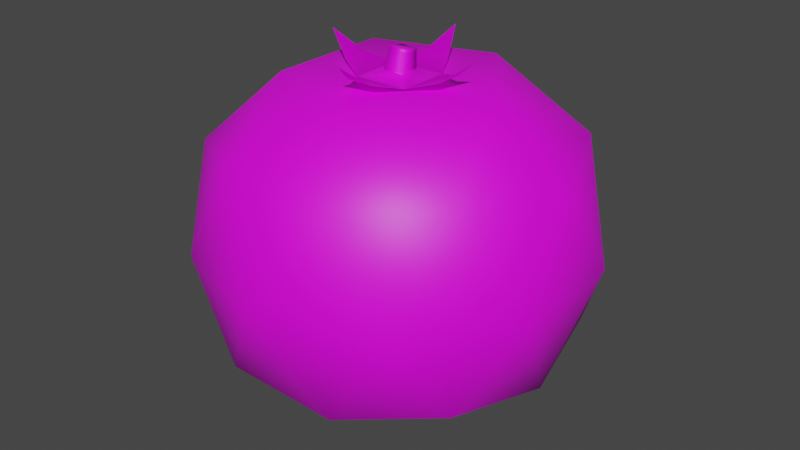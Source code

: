 # Source: Tomatoes.blend  (saved by Blender 3.3.6; exported with 4.5.12 LTS)
import bpy
from mathutils import Matrix  # noqa: F401  (used for matrix-valued properties, if any)

bpy.ops.wm.read_factory_settings(use_empty=True)
scene = bpy.context.scene
scene.name = 'Scene'

# ---- collections
col_collection = bpy.data.collections.new('Collection'); scene.collection.children.link(col_collection)

# ---- images (referenced by path relative to the original .blend; pixels are not part of the script)
import os
ASSET_DIR = os.environ.get("B2B_ASSET_DIR", "")  # directory of the original .blend (textures are referenced by path, not embedded)
HERE = os.path.dirname(os.path.abspath(__file__))  # packed textures are extracted next to this script under _unpacked/

def load_image(name, relpath, width, height, colorspace="sRGB"):
    """Load a texture the original file referenced (path relative to the .blend, or extracted next to this script)."""
    p = next((c for c in (os.path.join(HERE, relpath), os.path.join(ASSET_DIR, relpath)) if relpath and os.path.exists(c)), "")
    if p:
        img = bpy.data.images.load(p, check_existing=True)
        img.name = name
    else:  # same state as the original file: an image datablock whose file is absent (Cycles renders it pink)
        img = bpy.data.images.new(name, width, height)
        img.source = "FILE"
        img.filepath = "//" + (relpath or name)
    img.colorspace_settings.name = colorspace
    return img
img_1_produce_png = load_image('1_Produce.png', '1_Produce.png', 1024, 1024, 'sRGB')

# ---- materials (node trees are filled in below, after node groups)
mat_material = bpy.data.materials.new('Material')
mat_material.use_transparent_shadow = False

# ---- material node trees
mat_material.use_nodes = True; mat_material.node_tree.nodes.clear()
_N = mat_material.node_tree.nodes; _L = mat_material.node_tree.links
n0 = _N.new('ShaderNodeBsdfPrincipled'); n0.name = 'Principled BSDF'; n0.location = (10, 300)
n0.distribution = 'GGX'
n0.subsurface_method = 'RANDOM_WALK_SKIN'
n0.inputs[3].default_value = 1.45
n0.inputs[27].default_value = (0.0, 0.0, 0.0, 1.0)
n0.inputs[28].default_value = 1.0
n1 = _N.new('ShaderNodeOutputMaterial'); n1.name = 'Material Output'; n1.location = (300, 300)
n2 = _N.new('ShaderNodeTexImage'); n2.name = 'Image Texture'; n2.location = (-280, 280)
n2.image = img_1_produce_png
n2.interpolation = 'Closest'
_L.new(n0.outputs[0], n1.inputs[0])
_L.new(n2.outputs[0], n0.inputs[0])
n1.is_active_output = True

# ---- world
world_world = bpy.data.worlds.new('World'); scene.world = world_world
world_world.use_nodes = True; world_world.node_tree.nodes.clear()
_N = world_world.node_tree.nodes; _L = world_world.node_tree.links
n0 = _N.new('ShaderNodeOutputWorld'); n0.name = 'World Output'; n0.location = (300, 300)
n1 = _N.new('ShaderNodeBackground'); n1.name = 'Background'; n1.location = (10, 300)
n1.inputs[0].default_value = (0.05088, 0.05088, 0.05088, 1.0)
_L.new(n1.outputs[0], n0.inputs[0])
n0.is_active_output = True
world_world.color = (0.05088, 0.05088, 0.05088)
world_world.use_sun_shadow = False
world_world.sun_shadow_jitter_overblur = 0.0

# ---- meshes
me_icosphere = bpy.data.meshes.new('Icosphere')
me_icosphere.from_pydata([(0.0, 0.0, -0.8448), (0.7103, -0.516, -0.4428), (-0.2713, -0.835, -0.4428), (-0.878, 0.0, -0.4428), (-0.2713, 0.835, -0.4428), (0.7103, 0.516, -0.4428), (0.2761, -0.8497, 0.4472), (-0.7228, -0.5251, 0.4472), (-0.7228, 0.5251, 0.4472), (0.2761, 0.8497, 0.4472), (0.8934, 0.0, 0.4472), (0.0, 0.0, 0.7488), (-0.1317, -0.4054, -0.7524), (0.3448, -0.2505, -0.7524), (0.2536, -0.7804, -0.5205), (0.8206, 0.0, -0.5205), (0.3448, 0.2505, -0.7524), (-0.4263, 0.0, -0.7524), (-0.6639, -0.4823, -0.5205), (-0.1317, 0.4054, -0.7524), (-0.6639, 0.4823, -0.5205), (0.2536, 0.7804, -0.5205), (0.9265, -0.301, 0.0), (0.9265, 0.301, 0.0), (0.0, -0.9741, 0.0), (0.5726, -0.7881, 0.0), (-0.9265, -0.301, 0.0), (-0.5726, -0.7881, 0.0), (-0.5726, 0.7881, 0.0), (-0.9265, 0.301, 0.0), (0.5726, 0.7881, 0.0), (0.0, 0.9741, 0.0), (0.6881, -0.4999, 0.5236), (-0.2628, -0.8089, 0.5236), (-0.8505, 0.0, 0.5236), (-0.2628, 0.8089, 0.5236), (0.6881, 0.4999, 0.5236), (0.1625, -0.5, 0.7814), (0.5257, 0.0, 0.7814), (-0.4253, -0.309, 0.7814), (-0.4253, 0.309, 0.7814), (0.1625, 0.5, 0.7814), (0.0, -0.3977, 0.9136), (0.3977, 0.0, 0.9136), (-0.3977, 0.0, 0.9136), (0.0, 0.3977, 0.9136), (-0.1326, -0.1326, 0.775), (0.1326, -0.1326, 0.775), (0.1326, 0.1326, 0.775), (-0.1326, 0.1326, 0.775), (0.06629, 0.2652, 0.8125), (-0.06629, 0.2652, 0.8125), (-0.06629, -0.2652, 0.8125), (0.2652, -0.06629, 0.8125), (-0.2652, 0.06629, 0.8125), (-0.2652, -0.06629, 0.8125), (0.06629, -0.2652, 0.8125), (0.2652, 0.06629, 0.8125), (-0.05109, 0.05108, 0.8011), (-0.05109, -0.05108, 0.8011), (0.05109, 0.05108, 0.8011), (0.05109, -0.05108, 0.8011), (-0.03586, 0.05735, 0.8953), (-0.03622, -0.02504, 0.9098), (0.04767, 0.05623, 0.891), (0.04731, -0.02616, 0.9055), (0.0, -0.3977, 0.9136), (0.3977, 0.0, 0.9136), (-0.3977, 0.0, 0.9136), (0.0, 0.3977, 0.9136), (-0.1326, -0.1326, 0.775), (0.1326, -0.1326, 0.775), (0.1326, 0.1326, 0.775), (-0.1326, 0.1326, 0.775), (0.06629, 0.2652, 0.8125), (-0.06629, 0.2652, 0.8125), (-0.06629, -0.2652, 0.8125), (0.2652, -0.06629, 0.8125), (-0.2652, 0.06629, 0.8125), (-0.2652, -0.06629, 0.8125), (0.06629, -0.2652, 0.8125), (0.2652, 0.06629, 0.8125), (0.05096, 0.05128, 0.8044), (0.05095, -0.05016, 0.805), (-0.05053, -0.05012, 0.8051), (-0.05052, 0.05132, 0.8046), (0.04799, 0.05574, 0.8825), (-0.03763, -0.02751, 0.8995), (0.04767, -0.02852, 0.8956), (-0.03731, 0.05676, 0.8864)], [], [(0, 13, 12), (1, 13, 15), (0, 12, 17), (0, 17, 19), (0, 19, 16), (1, 15, 22), (2, 14, 24), (3, 18, 26), (4, 20, 28), (5, 21, 30), (1, 22, 25), (2, 24, 27), (3, 26, 29), (4, 28, 31), (5, 30, 23), (6, 32, 37), (7, 33, 39), (8, 34, 40), (9, 35, 41), (10, 36, 38), (38, 41, 11), (38, 36, 41), (36, 9, 41), (41, 40, 11), (41, 35, 40), (35, 8, 40), (40, 39, 11), (40, 34, 39), (34, 7, 39), (39, 37, 11), (39, 33, 37), (33, 6, 37), (37, 38, 11), (37, 32, 38), (32, 10, 38), (23, 36, 10), (23, 30, 36), (30, 9, 36), (31, 35, 9), (31, 28, 35), (28, 8, 35), (29, 34, 8), (29, 26, 34), (26, 7, 34), (27, 33, 7), (27, 24, 33), (24, 6, 33), (25, 32, 6), (25, 22, 32), (22, 10, 32), (30, 31, 9), (30, 21, 31), (21, 4, 31), (28, 29, 8), (28, 20, 29), (20, 3, 29), (26, 27, 7), (26, 18, 27), (18, 2, 27), (24, 25, 6), (24, 14, 25), (14, 1, 25), (22, 23, 10), (22, 15, 23), (15, 5, 23), (16, 21, 5), (16, 19, 21), (19, 4, 21), (19, 20, 4), (19, 17, 20), (17, 3, 20), (17, 18, 3), (17, 12, 18), (12, 2, 18), (15, 16, 5), (15, 13, 16), (13, 0, 16), (12, 14, 2), (12, 13, 14), (13, 1, 14), (53, 43, 57), (51, 50, 45), (55, 54, 44), (46, 47, 61, 59), (56, 47, 46, 52), (49, 48, 50, 51), (42, 56, 52), (46, 49, 54, 55), (47, 53, 57, 48), (88, 86, 64, 65), (48, 49, 58, 60), (47, 48, 60, 61), (49, 46, 59, 58), (65, 64, 62, 63), (89, 87, 63, 62), (87, 88, 65, 63), (86, 89, 62, 64), (77, 81, 67), (75, 69, 74), (79, 68, 78), (80, 76, 70, 71), (73, 75, 74, 72), (66, 76, 80), (70, 79, 78, 73), (71, 72, 81, 77), (60, 58, 85, 82), (59, 61, 83, 84), (58, 59, 84, 85), (61, 60, 82, 83), (82, 85, 89, 86), (84, 83, 88, 87), (85, 84, 87, 89), (83, 82, 86, 88)])
me_icosphere.polygons.foreach_set('use_smooth', [True] * 113)
_uv = me_icosphere.uv_layers.new(name='UVMap')
_uv.uv.foreach_set('vector', [0.9101, 0.5331, 0.8933, 0.5421, 0.8959, 0.5203, 0.8709, 0.5502, 0.8921, 0.561, 0.8711, 0.5715, 0.9101, 0.6967, 0.8953, 0.7088, 0.8937, 0.6869, 0.908, 0.6556, 0.8927, 0.667, 0.892, 0.6451, 0.9072, 0.6139, 0.8916, 0.625, 0.8915, 0.6031, 0.8709, 0.5502, 0.8711, 0.5715, 0.852, 0.5603, 0.8761, 0.5072, 0.8736, 0.5287, 0.8536, 0.5139, 0.8716, 0.6781, 0.8738, 0.6994, 0.8537, 0.6898, 0.8702, 0.6355, 0.8716, 0.6568, 0.852, 0.6466, 0.8699, 0.5928, 0.8708, 0.6142, 0.8515, 0.6035, 0.8709, 0.5502, 0.852, 0.5603, 0.8528, 0.5382, 0.8747, 0.7208, 0.857, 0.7361, 0.855, 0.7118, 0.8716, 0.6781, 0.8537, 0.6898, 0.8527, 0.6682, 0.8702, 0.6355, 0.852, 0.6466, 0.8516, 0.6251, 0.8699, 0.5928, 0.8515, 0.6035, 0.8516, 0.5819, 0.8341, 0.5271, 0.833, 0.5489, 0.8139, 0.5352, 0.8357, 0.7016, 0.8355, 0.7238, 0.8158, 0.7103, 0.8339, 0.658, 0.834, 0.6798, 0.8142, 0.6673, 0.833, 0.6144, 0.8326, 0.6362, 0.8131, 0.6232, 0.8333, 0.5708, 0.8323, 0.5926, 0.8132, 0.5791, 0.8132, 0.5791, 0.813, 0.6059, 0.7946, 0.5924, 0.8132, 0.5791, 0.8323, 0.5926, 0.813, 0.6059, 0.8323, 0.5926, 0.833, 0.6144, 0.813, 0.6059, 0.8131, 0.6232, 0.8137, 0.65, 0.7949, 0.6369, 0.8131, 0.6232, 0.8326, 0.6362, 0.8137, 0.65, 0.8326, 0.6362, 0.8339, 0.658, 0.8137, 0.65, 0.8142, 0.6673, 0.8153, 0.694, 0.7963, 0.6814, 0.8142, 0.6673, 0.834, 0.6798, 0.8153, 0.694, 0.834, 0.6798, 0.8357, 0.7016, 0.8153, 0.694, 0.8158, 0.7103, 0.8157, 0.7371, 0.7973, 0.7237, 0.8158, 0.7103, 0.8355, 0.7238, 0.8157, 0.7371, 0.8355, 0.7238, 0.8356, 0.7459, 0.8157, 0.7371, 0.8139, 0.5352, 0.8134, 0.562, 0.7952, 0.5482, 0.8139, 0.5352, 0.833, 0.5489, 0.8134, 0.562, 0.833, 0.5489, 0.8333, 0.5708, 0.8134, 0.562, 0.8516, 0.5819, 0.8323, 0.5926, 0.8333, 0.5708, 0.8516, 0.5819, 0.8515, 0.6035, 0.8323, 0.5926, 0.8515, 0.6035, 0.833, 0.6144, 0.8323, 0.5926, 0.8516, 0.6251, 0.8326, 0.6362, 0.833, 0.6144, 0.8516, 0.6251, 0.852, 0.6466, 0.8326, 0.6362, 0.852, 0.6466, 0.8339, 0.658, 0.8326, 0.6362, 0.8527, 0.6682, 0.834, 0.6798, 0.8339, 0.658, 0.8527, 0.6682, 0.8537, 0.6898, 0.834, 0.6798, 0.8537, 0.6898, 0.8357, 0.7016, 0.834, 0.6798, 0.855, 0.7118, 0.8355, 0.7238, 0.8357, 0.7016, 0.855, 0.7118, 0.857, 0.7361, 0.8355, 0.7238, 0.857, 0.7361, 0.8356, 0.7459, 0.8355, 0.7238, 0.8528, 0.5382, 0.833, 0.5489, 0.8341, 0.5271, 0.8528, 0.5382, 0.852, 0.5603, 0.833, 0.5489, 0.852, 0.5603, 0.8333, 0.5708, 0.833, 0.5489, 0.8515, 0.6035, 0.8516, 0.6251, 0.833, 0.6144, 0.8515, 0.6035, 0.8708, 0.6142, 0.8516, 0.6251, 0.8708, 0.6142, 0.8702, 0.6355, 0.8516, 0.6251, 0.852, 0.6466, 0.8527, 0.6682, 0.8339, 0.658, 0.852, 0.6466, 0.8716, 0.6568, 0.8527, 0.6682, 0.8716, 0.6568, 0.8716, 0.6781, 0.8527, 0.6682, 0.8537, 0.6898, 0.855, 0.7118, 0.8357, 0.7016, 0.8537, 0.6898, 0.8738, 0.6994, 0.855, 0.7118, 0.8738, 0.6994, 0.8747, 0.7208, 0.855, 0.7118, 0.8536, 0.5139, 0.8528, 0.5382, 0.8341, 0.5271, 0.8536, 0.5139, 0.8736, 0.5287, 0.8528, 0.5382, 0.8736, 0.5287, 0.8709, 0.5502, 0.8528, 0.5382, 0.852, 0.5603, 0.8516, 0.5819, 0.8333, 0.5708, 0.852, 0.5603, 0.8711, 0.5715, 0.8516, 0.5819, 0.8711, 0.5715, 0.8699, 0.5928, 0.8516, 0.5819, 0.8915, 0.6031, 0.8708, 0.6142, 0.8699, 0.5928, 0.8915, 0.6031, 0.8916, 0.625, 0.8708, 0.6142, 0.8916, 0.625, 0.8702, 0.6355, 0.8708, 0.6142, 0.892, 0.6451, 0.8716, 0.6568, 0.8702, 0.6355, 0.892, 0.6451, 0.8927, 0.667, 0.8716, 0.6568, 0.8927, 0.667, 0.8716, 0.6781, 0.8716, 0.6568, 0.8937, 0.6869, 0.8738, 0.6994, 0.8716, 0.6781, 0.8937, 0.6869, 0.8953, 0.7088, 0.8738, 0.6994, 0.8953, 0.7088, 0.8747, 0.7208, 0.8738, 0.6994, 0.8711, 0.5715, 0.8916, 0.583, 0.8699, 0.5928, 0.8711, 0.5715, 0.8921, 0.561, 0.8916, 0.583, 0.8921, 0.561, 0.9075, 0.5724, 0.8916, 0.583, 0.8959, 0.5203, 0.8736, 0.5287, 0.8761, 0.5072, 0.8959, 0.5203, 0.8933, 0.5421, 0.8736, 0.5287, 0.8933, 0.5421, 0.8709, 0.5502, 0.8736, 0.5287, 0.9547, 0.5742, 0.9461, 0.5777, 0.95, 0.5692, 0.9547, 0.5494, 0.95, 0.5544, 0.9461, 0.5459, 0.9747, 0.5532, 0.9695, 0.5487, 0.9778, 0.5444, 0.9727, 0.5628, 0.9623, 0.5717, 0.9626, 0.5656, 0.9666, 0.5622, 0.9695, 0.5749, 0.9623, 0.5717, 0.9727, 0.5628, 0.9747, 0.5704, 0.9623, 0.5518, 0.9528, 0.5618, 0.95, 0.5544, 0.9547, 0.5494, 0.9778, 0.5792, 0.9695, 0.5749, 0.9747, 0.5704, 0.9727, 0.5608, 0.9623, 0.5518, 0.9695, 0.5487, 0.9747, 0.5532, 0.9623, 0.5717, 0.9547, 0.5742, 0.95, 0.5692, 0.9528, 0.5618, 0.9522, 0.6878, 0.9537, 0.6836, 0.9541, 0.6838, 0.9527, 0.6879, 0.9528, 0.5618, 0.9623, 0.5518, 0.9626, 0.558, 0.9589, 0.5618, 0.9623, 0.5717, 0.9528, 0.5618, 0.9589, 0.5618, 0.9626, 0.5656, 0.9623, 0.5518, 0.9727, 0.5608, 0.9666, 0.5614, 0.9626, 0.558, 0.9563, 0.6923, 0.9561, 0.6967, 0.9518, 0.6965, 0.9519, 0.6922, 0.9513, 0.6965, 0.9514, 0.6921, 0.9519, 0.6922, 0.9518, 0.6965, 0.9514, 0.6921, 0.9522, 0.6878, 0.9527, 0.6879, 0.9519, 0.6922, 0.9537, 0.6836, 0.9559, 0.6798, 0.9563, 0.6801, 0.9541, 0.6838, 0.9521, 0.6223, 0.9584, 0.6196, 0.9587, 0.6289, 0.9548, 0.6468, 0.9461, 0.6434, 0.9548, 0.6399, 0.9548, 0.6703, 0.9461, 0.6668, 0.9548, 0.6634, 0.9521, 0.5938, 0.9584, 0.5965, 0.9587, 0.6045, 0.9461, 0.599, 0.9619, 0.6502, 0.9548, 0.6468, 0.9548, 0.6399, 0.9619, 0.6365, 0.9587, 0.5872, 0.9584, 0.5965, 0.9521, 0.5938, 0.9619, 0.6737, 0.9548, 0.6703, 0.9548, 0.6634, 0.9619, 0.66, 0.9461, 0.6171, 0.9587, 0.6117, 0.9584, 0.6196, 0.9521, 0.6223, 0.9498, 0.6818, 0.9523, 0.6771, 0.9524, 0.6772, 0.95, 0.6819, 0.9461, 0.6916, 0.9473, 0.6865, 0.9475, 0.6865, 0.9463, 0.6916, 0.9468, 0.6969, 0.9461, 0.6916, 0.9463, 0.6916, 0.947, 0.6968, 0.9473, 0.6865, 0.9498, 0.6818, 0.95, 0.6819, 0.9475, 0.6865, 0.95, 0.6819, 0.9524, 0.6772, 0.9559, 0.6798, 0.9537, 0.6836, 0.9463, 0.6916, 0.9475, 0.6865, 0.9522, 0.6878, 0.9514, 0.6921, 0.947, 0.6968, 0.9463, 0.6916, 0.9514, 0.6921, 0.9513, 0.6965, 0.9475, 0.6865, 0.95, 0.6819, 0.9537, 0.6836, 0.9522, 0.6878])
me_icosphere.materials.append(mat_material)
me_icosphere.update()

# ---- objects
ob_apple = bpy.data.objects.new('Apple', me_icosphere)

# ---- transforms, parenting, visibility, modifiers, constraints
ob_apple.location = (0.0, 0.0, 0.0)

# ---- collection membership
col_collection.objects.link(ob_apple)

# ---- scene / render settings (as saved in the file)
scene.frame_start = 1; scene.frame_end = 250; scene.frame_set(1)
scene.render.engine = 'BLENDER_EEVEE_NEXT'
scene.cycles.sampling_pattern = 'TABULATED_SOBOL'
scene.cycles.use_light_tree = False
scene.view_settings.view_transform = 'Filmic'
bpy.context.view_layer.update()

# ---- added for rendering (the .blend has no active camera and no usable light): camera, sun
cam_auto = bpy.data.cameras.new('AutoCamera')
cam_auto.lens = 50.0
cam_auto.sensor_width = 36.0
cam_auto.clip_end = 1000.0
ob_auto_camera = bpy.data.objects.new('AutoCamera', cam_auto)
scene.collection.objects.link(ob_auto_camera)
ob_auto_camera.location = (2.97243, -3.56692, 2.41238)
ob_auto_camera.rotation_euler = (1.09748, -7.21219e-08, 0.694738)
scene.camera = ob_auto_camera
light_auto_sun = bpy.data.lights.new('AutoSun', 'SUN')
light_auto_sun.energy = 3.0
light_auto_sun.angle = 0.0523599
ob_auto_sun = bpy.data.objects.new('AutoSun', light_auto_sun)
scene.collection.objects.link(ob_auto_sun)
ob_auto_sun.rotation_euler = (0.872665, 0.174533, 0.523599)
bpy.context.view_layer.update()
